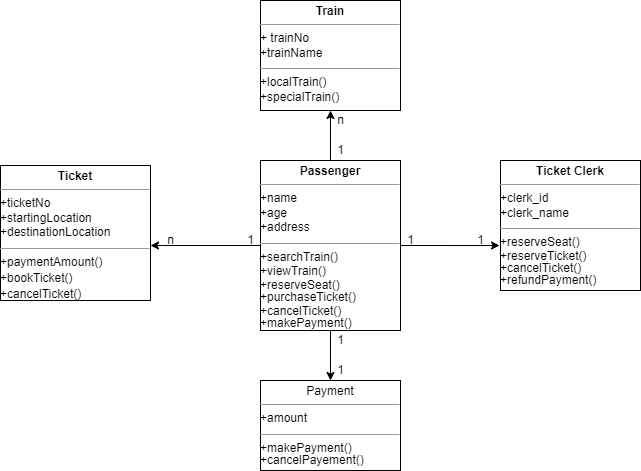

The diagram above was exported from draw.io. Its source (the exported page's mxGraphModel, read from the mxfile embedded in the PNG):
<mxGraphModel dx="868" dy="450" grid="1" gridSize="10" guides="1" tooltips="1" connect="1" arrows="1" fold="1" page="1" pageScale="1" pageWidth="827" pageHeight="1169" math="0" shadow="0">
  <root>
    <mxCell id="0" />
    <mxCell id="1" parent="0" />
    <mxCell id="hX_D43mQotGTWxGRyusW-8" style="edgeStyle=orthogonalEdgeStyle;rounded=0;orthogonalLoop=1;jettySize=auto;html=1;exitX=0;exitY=0.5;exitDx=0;exitDy=0;" parent="1" source="hX_D43mQotGTWxGRyusW-1" edge="1">
      <mxGeometry relative="1" as="geometry">
        <mxPoint x="210" y="285" as="targetPoint" />
        <Array as="points">
          <mxPoint x="222" y="285" />
        </Array>
      </mxGeometry>
    </mxCell>
    <mxCell id="hX_D43mQotGTWxGRyusW-9" style="edgeStyle=orthogonalEdgeStyle;rounded=0;orthogonalLoop=1;jettySize=auto;html=1;exitX=1;exitY=0.5;exitDx=0;exitDy=0;entryX=-0.007;entryY=0.654;entryDx=0;entryDy=0;entryPerimeter=0;" parent="1" source="hX_D43mQotGTWxGRyusW-1" target="hX_D43mQotGTWxGRyusW-6" edge="1">
      <mxGeometry relative="1" as="geometry" />
    </mxCell>
    <mxCell id="hX_D43mQotGTWxGRyusW-14" style="edgeStyle=orthogonalEdgeStyle;rounded=0;orthogonalLoop=1;jettySize=auto;html=1;exitX=0.5;exitY=0;exitDx=0;exitDy=0;entryX=0.5;entryY=1;entryDx=0;entryDy=0;" parent="1" source="hX_D43mQotGTWxGRyusW-1" target="hX_D43mQotGTWxGRyusW-4" edge="1">
      <mxGeometry relative="1" as="geometry" />
    </mxCell>
    <mxCell id="hX_D43mQotGTWxGRyusW-15" style="edgeStyle=orthogonalEdgeStyle;rounded=0;orthogonalLoop=1;jettySize=auto;html=1;exitX=0.5;exitY=1;exitDx=0;exitDy=0;entryX=0.5;entryY=0;entryDx=0;entryDy=0;" parent="1" source="hX_D43mQotGTWxGRyusW-1" target="hX_D43mQotGTWxGRyusW-3" edge="1">
      <mxGeometry relative="1" as="geometry" />
    </mxCell>
    <mxCell id="hX_D43mQotGTWxGRyusW-1" value="&lt;p style=&quot;margin: 0px ; margin-top: 4px ; text-align: center&quot;&gt;&lt;b&gt;Passenger&lt;/b&gt;&lt;/p&gt;&lt;hr size=&quot;1&quot;&gt;+name&lt;br&gt;+age&lt;br&gt;+address&lt;br&gt;&lt;div style=&quot;height: 2px&quot;&gt;&lt;/div&gt;&lt;hr size=&quot;1&quot;&gt;&lt;div style=&quot;height: 2px&quot;&gt;+searchTrain()&lt;/div&gt;&lt;div style=&quot;height: 2px&quot;&gt;&lt;br&gt;&lt;/div&gt;&lt;div style=&quot;height: 2px&quot;&gt;&lt;br&gt;&lt;/div&gt;&lt;div style=&quot;height: 2px&quot;&gt;&lt;br&gt;&lt;/div&gt;&lt;div style=&quot;height: 2px&quot;&gt;&lt;br&gt;&lt;/div&gt;&lt;div style=&quot;height: 2px&quot;&gt;&lt;br&gt;&lt;/div&gt;&lt;div style=&quot;height: 2px&quot;&gt;&lt;br&gt;&lt;/div&gt;&lt;div style=&quot;height: 2px&quot;&gt;+viewTrain()&lt;/div&gt;&lt;div style=&quot;height: 2px&quot;&gt;&lt;br&gt;&lt;/div&gt;&lt;div style=&quot;height: 2px&quot;&gt;&lt;br&gt;&lt;/div&gt;&lt;div style=&quot;height: 2px&quot;&gt;&lt;br&gt;&lt;/div&gt;&lt;div style=&quot;height: 2px&quot;&gt;&lt;br&gt;&lt;/div&gt;&lt;div style=&quot;height: 2px&quot;&gt;&lt;br&gt;&lt;/div&gt;&lt;div style=&quot;height: 2px&quot;&gt;&lt;br&gt;&lt;/div&gt;&lt;div style=&quot;height: 2px&quot;&gt;+reserveSeat()&lt;/div&gt;&lt;div style=&quot;height: 2px&quot;&gt;&lt;br&gt;&lt;/div&gt;&lt;div style=&quot;height: 2px&quot;&gt;&lt;br&gt;&lt;/div&gt;&lt;div style=&quot;height: 2px&quot;&gt;&lt;br&gt;&lt;/div&gt;&lt;div style=&quot;height: 2px&quot;&gt;&lt;br&gt;&lt;/div&gt;&lt;div style=&quot;height: 2px&quot;&gt;&lt;br&gt;&lt;/div&gt;&lt;div style=&quot;height: 2px&quot;&gt;+purchaseTicket()&lt;/div&gt;&lt;div style=&quot;height: 2px&quot;&gt;&lt;br&gt;&lt;/div&gt;&lt;div style=&quot;height: 2px&quot;&gt;&lt;br&gt;&lt;/div&gt;&lt;div style=&quot;height: 2px&quot;&gt;&lt;br&gt;&lt;/div&gt;&lt;div style=&quot;height: 2px&quot;&gt;&lt;br&gt;&lt;/div&gt;&lt;div style=&quot;height: 2px&quot;&gt;&lt;br&gt;&lt;/div&gt;&lt;div style=&quot;height: 2px&quot;&gt;&lt;br&gt;&lt;/div&gt;&lt;div style=&quot;height: 2px&quot;&gt;+cancelTicket()&lt;/div&gt;&lt;div style=&quot;height: 2px&quot;&gt;&lt;br&gt;&lt;/div&gt;&lt;div style=&quot;height: 2px&quot;&gt;&lt;br&gt;&lt;/div&gt;&lt;div style=&quot;height: 2px&quot;&gt;&lt;br&gt;&lt;/div&gt;&lt;div style=&quot;height: 2px&quot;&gt;&lt;br&gt;&lt;/div&gt;&lt;div style=&quot;height: 2px&quot;&gt;&lt;br&gt;&lt;/div&gt;&lt;div style=&quot;height: 2px&quot;&gt;+makePayment()&lt;/div&gt;" style="verticalAlign=top;align=left;overflow=fill;fontSize=12;fontFamily=Helvetica;html=1;" parent="1" vertex="1">
      <mxGeometry x="320" y="200" width="140" height="170" as="geometry" />
    </mxCell>
    <mxCell id="hX_D43mQotGTWxGRyusW-3" value="&lt;p style=&quot;margin: 0px ; margin-top: 4px ; text-align: center&quot;&gt;Payment&lt;/p&gt;&lt;hr size=&quot;1&quot;&gt;+amount&lt;div style=&quot;height: 2px&quot;&gt;&lt;/div&gt;&lt;hr size=&quot;1&quot;&gt;&lt;div style=&quot;height: 2px&quot;&gt;+makePayment()&lt;/div&gt;&lt;div style=&quot;height: 2px&quot;&gt;&lt;br&gt;&lt;/div&gt;&lt;div style=&quot;height: 2px&quot;&gt;&lt;br&gt;&lt;/div&gt;&lt;div style=&quot;height: 2px&quot;&gt;&lt;br&gt;&lt;/div&gt;&lt;div style=&quot;height: 2px&quot;&gt;&lt;br&gt;&lt;/div&gt;&lt;div style=&quot;height: 2px&quot;&gt;&lt;br&gt;&lt;/div&gt;&lt;div style=&quot;height: 2px&quot;&gt;+cancelPayement()&lt;/div&gt;" style="verticalAlign=top;align=left;overflow=fill;fontSize=12;fontFamily=Helvetica;html=1;" parent="1" vertex="1">
      <mxGeometry x="320" y="420" width="140" height="90" as="geometry" />
    </mxCell>
    <mxCell id="hX_D43mQotGTWxGRyusW-4" value="&lt;p style=&quot;margin: 0px ; margin-top: 4px ; text-align: center&quot;&gt;&lt;b&gt;Train&lt;/b&gt;&lt;/p&gt;&lt;hr size=&quot;1&quot;&gt;+ trainNo&lt;br&gt;+trainName&lt;br&gt;&lt;div style=&quot;height: 2px&quot;&gt;&lt;/div&gt;&lt;hr size=&quot;1&quot;&gt;+localTrain()&lt;br&gt;+specialTrain()&lt;br&gt;&lt;div style=&quot;height: 2px&quot;&gt;&lt;/div&gt;" style="verticalAlign=top;align=left;overflow=fill;fontSize=12;fontFamily=Helvetica;html=1;" parent="1" vertex="1">
      <mxGeometry x="320" y="40" width="140" height="110" as="geometry" />
    </mxCell>
    <mxCell id="hX_D43mQotGTWxGRyusW-6" value="&lt;p style=&quot;margin: 0px ; margin-top: 4px ; text-align: center&quot;&gt;&lt;b&gt;Ticket Clerk&lt;/b&gt;&lt;/p&gt;&lt;hr size=&quot;1&quot;&gt;+clerk_id&lt;br&gt;+clerk_name&lt;br&gt;&lt;div style=&quot;height: 2px&quot;&gt;&lt;/div&gt;&lt;hr size=&quot;1&quot;&gt;&lt;div style=&quot;height: 2px&quot;&gt;+reserveSeat()&lt;/div&gt;&lt;div style=&quot;height: 2px&quot;&gt;&lt;br&gt;&lt;/div&gt;&lt;div style=&quot;height: 2px&quot;&gt;&lt;br&gt;&lt;/div&gt;&lt;div style=&quot;height: 2px&quot;&gt;&lt;br&gt;&lt;/div&gt;&lt;div style=&quot;height: 2px&quot;&gt;&lt;br&gt;&lt;/div&gt;&lt;div style=&quot;height: 2px&quot;&gt;&lt;br&gt;&lt;/div&gt;&lt;div style=&quot;height: 2px&quot;&gt;&lt;br&gt;&lt;/div&gt;&lt;div style=&quot;height: 2px&quot;&gt;&lt;span&gt;+reserveTicket()&lt;/span&gt;&lt;br&gt;&lt;/div&gt;&lt;div style=&quot;height: 2px&quot;&gt;&lt;br&gt;&lt;/div&gt;&lt;div style=&quot;height: 2px&quot;&gt;&lt;br&gt;&lt;/div&gt;&lt;div style=&quot;height: 2px&quot;&gt;&lt;br&gt;&lt;/div&gt;&lt;div style=&quot;height: 2px&quot;&gt;&lt;br&gt;&lt;/div&gt;&lt;div style=&quot;height: 2px&quot;&gt;&lt;br&gt;&lt;/div&gt;&lt;div style=&quot;height: 2px&quot;&gt;+cancelTicket()&lt;/div&gt;&lt;div style=&quot;height: 2px&quot;&gt;&lt;br&gt;&lt;/div&gt;&lt;div style=&quot;height: 2px&quot;&gt;&lt;br&gt;&lt;/div&gt;&lt;div style=&quot;height: 2px&quot;&gt;&lt;br&gt;&lt;/div&gt;&lt;div style=&quot;height: 2px&quot;&gt;&lt;br&gt;&lt;/div&gt;&lt;div style=&quot;height: 2px&quot;&gt;&lt;br&gt;&lt;/div&gt;&lt;div style=&quot;height: 2px&quot;&gt;+refundPayment()&lt;/div&gt;" style="verticalAlign=top;align=left;overflow=fill;fontSize=12;fontFamily=Helvetica;html=1;" parent="1" vertex="1">
      <mxGeometry x="560" y="200" width="140" height="130" as="geometry" />
    </mxCell>
    <mxCell id="hX_D43mQotGTWxGRyusW-7" value="&lt;p style=&quot;margin: 0px ; margin-top: 4px ; text-align: center&quot;&gt;&lt;b&gt;Ticket&lt;/b&gt;&lt;/p&gt;&lt;hr size=&quot;1&quot;&gt;+ticketNo&lt;br&gt;+startingLocation&lt;br&gt;+destinationLocation&lt;br&gt;&lt;div style=&quot;height: 2px&quot;&gt;&lt;/div&gt;&lt;hr size=&quot;1&quot;&gt;&lt;div style=&quot;height: 2px&quot;&gt;+paymentAmount()&lt;/div&gt;&lt;div style=&quot;height: 2px&quot;&gt;&lt;br&gt;&lt;/div&gt;&lt;div style=&quot;height: 2px&quot;&gt;&lt;br&gt;&lt;/div&gt;&lt;div style=&quot;height: 2px&quot;&gt;&lt;br&gt;&lt;/div&gt;&lt;div style=&quot;height: 2px&quot;&gt;&lt;br&gt;&lt;/div&gt;&lt;div style=&quot;height: 2px&quot;&gt;&lt;br&gt;&lt;/div&gt;&lt;div style=&quot;height: 2px&quot;&gt;&lt;br&gt;&lt;/div&gt;&lt;div style=&quot;height: 2px&quot;&gt;&lt;br&gt;&lt;/div&gt;&lt;div style=&quot;height: 2px&quot;&gt;+bookTicket()&lt;/div&gt;&lt;div style=&quot;height: 2px&quot;&gt;&lt;br&gt;&lt;/div&gt;&lt;div style=&quot;height: 2px&quot;&gt;&lt;br&gt;&lt;/div&gt;&lt;div style=&quot;height: 2px&quot;&gt;&lt;br&gt;&lt;/div&gt;&lt;div style=&quot;height: 2px&quot;&gt;&lt;br&gt;&lt;/div&gt;&lt;div style=&quot;height: 2px&quot;&gt;&lt;br&gt;&lt;/div&gt;&lt;div style=&quot;height: 2px&quot;&gt;&lt;br&gt;&lt;/div&gt;&lt;div style=&quot;height: 2px&quot;&gt;&lt;br&gt;&lt;/div&gt;&lt;div style=&quot;height: 2px&quot;&gt;+cancelTicket()&lt;/div&gt;&lt;div style=&quot;height: 2px&quot;&gt;&lt;br&gt;&lt;/div&gt;&lt;div style=&quot;height: 2px&quot;&gt;&lt;br&gt;&lt;/div&gt;" style="verticalAlign=top;align=left;overflow=fill;fontSize=12;fontFamily=Helvetica;html=1;" parent="1" vertex="1">
      <mxGeometry x="60" y="205" width="150" height="135" as="geometry" />
    </mxCell>
    <mxCell id="hX_D43mQotGTWxGRyusW-10" value="n" style="text;html=1;align=center;verticalAlign=middle;resizable=0;points=[];autosize=1;strokeColor=none;fillColor=none;" parent="1" vertex="1">
      <mxGeometry x="220" y="270" width="20" height="20" as="geometry" />
    </mxCell>
    <mxCell id="hX_D43mQotGTWxGRyusW-11" value="1" style="text;html=1;align=center;verticalAlign=middle;resizable=0;points=[];autosize=1;strokeColor=none;fillColor=none;" parent="1" vertex="1">
      <mxGeometry x="300" y="270" width="20" height="20" as="geometry" />
    </mxCell>
    <mxCell id="hX_D43mQotGTWxGRyusW-12" value="1" style="text;html=1;align=center;verticalAlign=middle;resizable=0;points=[];autosize=1;strokeColor=none;fillColor=none;" parent="1" vertex="1">
      <mxGeometry x="530" y="270" width="20" height="20" as="geometry" />
    </mxCell>
    <mxCell id="hX_D43mQotGTWxGRyusW-16" value="1" style="text;html=1;align=center;verticalAlign=middle;resizable=0;points=[];autosize=1;strokeColor=none;fillColor=none;" parent="1" vertex="1">
      <mxGeometry x="390" y="370" width="20" height="20" as="geometry" />
    </mxCell>
    <mxCell id="hX_D43mQotGTWxGRyusW-19" value="1" style="text;html=1;align=center;verticalAlign=middle;resizable=0;points=[];autosize=1;strokeColor=none;fillColor=none;" parent="1" vertex="1">
      <mxGeometry x="390" y="400" width="20" height="20" as="geometry" />
    </mxCell>
    <mxCell id="hX_D43mQotGTWxGRyusW-20" value="1" style="text;html=1;align=center;verticalAlign=middle;resizable=0;points=[];autosize=1;strokeColor=none;fillColor=none;" parent="1" vertex="1">
      <mxGeometry x="390" y="180" width="20" height="20" as="geometry" />
    </mxCell>
    <mxCell id="hX_D43mQotGTWxGRyusW-23" value="n" style="text;html=1;align=center;verticalAlign=middle;resizable=0;points=[];autosize=1;strokeColor=none;fillColor=none;" parent="1" vertex="1">
      <mxGeometry x="390" y="150" width="20" height="20" as="geometry" />
    </mxCell>
    <mxCell id="hX_D43mQotGTWxGRyusW-24" value="1" style="text;html=1;align=center;verticalAlign=middle;resizable=0;points=[];autosize=1;strokeColor=none;fillColor=none;" parent="1" vertex="1">
      <mxGeometry x="460" y="270" width="20" height="20" as="geometry" />
    </mxCell>
  </root>
</mxGraphModel>